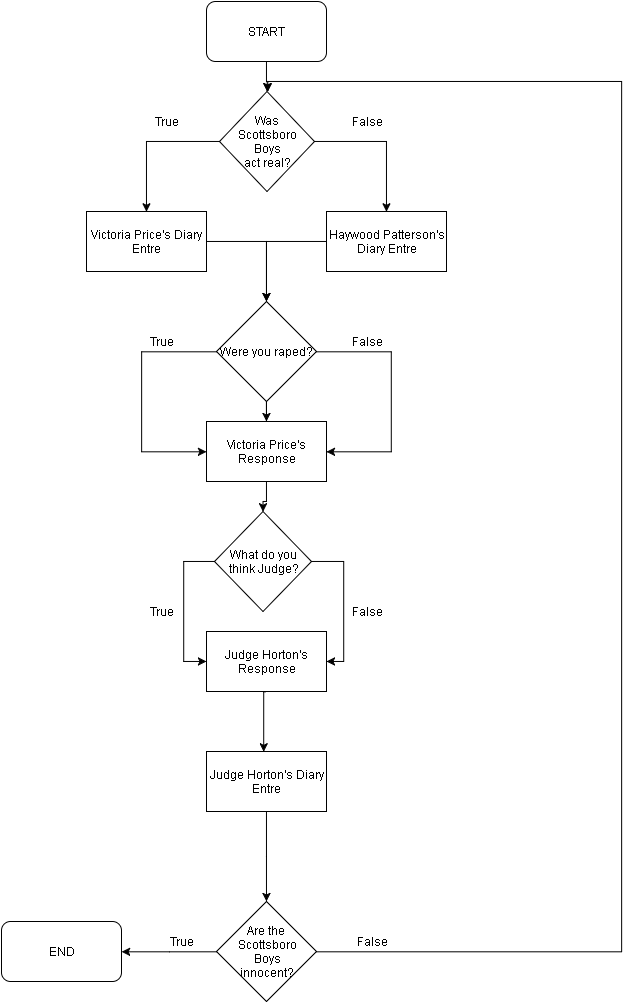

The diagram above was exported from draw.io. Its source (the exported page's mxGraphModel, read from the mxfile embedded in the PNG):
<mxGraphModel dx="604" dy="359" grid="1" gridSize="10" guides="1" tooltips="1" connect="1" arrows="1" fold="1" page="1" pageScale="1" pageWidth="850" pageHeight="1100" background="#ffffff" math="0" shadow="0">
  <root>
    <mxCell id="0" />
    <mxCell id="1" parent="0" />
    <mxCell id="4" value="" style="edgeStyle=orthogonalEdgeStyle;rounded=0;html=1;jettySize=auto;orthogonalLoop=1;" parent="1" source="2" target="3" edge="1">
      <mxGeometry relative="1" as="geometry" />
    </mxCell>
    <mxCell id="2" value="START" style="rounded=1;whiteSpace=wrap;html=1;" parent="1" vertex="1">
      <mxGeometry x="365" y="70" width="120" height="60" as="geometry" />
    </mxCell>
    <mxCell id="7" style="edgeStyle=orthogonalEdgeStyle;rounded=0;html=1;entryX=0.5;entryY=0;jettySize=auto;orthogonalLoop=1;" parent="1" source="3" target="5" edge="1">
      <mxGeometry relative="1" as="geometry" />
    </mxCell>
    <mxCell id="8" style="edgeStyle=orthogonalEdgeStyle;rounded=0;html=1;entryX=0.5;entryY=0;jettySize=auto;orthogonalLoop=1;" parent="1" source="3" target="6" edge="1">
      <mxGeometry relative="1" as="geometry" />
    </mxCell>
    <mxCell id="3" value="Was&lt;br&gt;&lt;div&gt;Scottsboro&lt;/div&gt;&lt;div&gt;Boys&lt;/div&gt;&lt;div&gt;act real?&lt;/div&gt;" style="rhombus;whiteSpace=wrap;html=1;" parent="1" vertex="1">
      <mxGeometry x="378" y="160" width="95" height="100" as="geometry" />
    </mxCell>
    <mxCell id="25" value="" style="edgeStyle=orthogonalEdgeStyle;rounded=0;html=1;jettySize=auto;orthogonalLoop=1;" parent="1" source="5" target="23" edge="1">
      <mxGeometry relative="1" as="geometry" />
    </mxCell>
    <mxCell id="5" value="Victoria Price's Diary Entre" style="whiteSpace=wrap;html=1;" parent="1" vertex="1">
      <mxGeometry x="245" y="280" width="120" height="60" as="geometry" />
    </mxCell>
    <mxCell id="37" style="edgeStyle=orthogonalEdgeStyle;rounded=0;html=1;entryX=0.5;entryY=0;jettySize=auto;orthogonalLoop=1;" parent="1" source="6" target="23" edge="1">
      <mxGeometry relative="1" as="geometry" />
    </mxCell>
    <mxCell id="6" value="Haywood Patterson's Diary Entre" style="whiteSpace=wrap;html=1;" parent="1" vertex="1">
      <mxGeometry x="485" y="280" width="120" height="60" as="geometry" />
    </mxCell>
    <mxCell id="9" value="True" style="text;html=1;strokeColor=none;fillColor=none;align=center;verticalAlign=middle;whiteSpace=wrap;" parent="1" vertex="1">
      <mxGeometry x="305" y="180" width="40" height="20" as="geometry" />
    </mxCell>
    <mxCell id="10" value="False" style="text;html=1;strokeColor=none;fillColor=none;align=center;verticalAlign=middle;whiteSpace=wrap;" parent="1" vertex="1">
      <mxGeometry x="505" y="180" width="40" height="20" as="geometry" />
    </mxCell>
    <mxCell id="50" value="" style="edgeStyle=orthogonalEdgeStyle;rounded=0;html=1;jettySize=auto;orthogonalLoop=1;entryX=0.5;entryY=0;" parent="1" source="11" target="46" edge="1">
      <mxGeometry relative="1" as="geometry">
        <mxPoint x="425" y="960" as="targetPoint" />
        <Array as="points" />
      </mxGeometry>
    </mxCell>
    <mxCell id="11" value="Judge Horton's Diary Entre" style="whiteSpace=wrap;html=1;" parent="1" vertex="1">
      <mxGeometry x="365" y="820" width="120" height="60" as="geometry" />
    </mxCell>
    <mxCell id="40" style="edgeStyle=orthogonalEdgeStyle;rounded=0;html=1;entryX=0;entryY=0.5;jettySize=auto;orthogonalLoop=1;" parent="1" source="23" target="38" edge="1">
      <mxGeometry relative="1" as="geometry">
        <mxPoint x="300" y="480" as="targetPoint" />
        <Array as="points">
          <mxPoint x="300" y="420" />
          <mxPoint x="300" y="520" />
        </Array>
      </mxGeometry>
    </mxCell>
    <mxCell id="41" style="edgeStyle=orthogonalEdgeStyle;rounded=0;html=1;jettySize=auto;orthogonalLoop=1;" parent="1" source="23" target="38" edge="1">
      <mxGeometry relative="1" as="geometry" />
    </mxCell>
    <mxCell id="73" style="edgeStyle=orthogonalEdgeStyle;rounded=0;html=1;entryX=1;entryY=0.5;jettySize=auto;orthogonalLoop=1;" edge="1" parent="1" source="23" target="38">
      <mxGeometry relative="1" as="geometry">
        <Array as="points">
          <mxPoint x="550" y="420" />
          <mxPoint x="550" y="520" />
        </Array>
      </mxGeometry>
    </mxCell>
    <mxCell id="23" value="Were you raped?" style="rhombus;whiteSpace=wrap;html=1;" parent="1" vertex="1">
      <mxGeometry x="375" y="370" width="100" height="100" as="geometry" />
    </mxCell>
    <mxCell id="34" value="END" style="rounded=1;whiteSpace=wrap;html=1;" parent="1" vertex="1">
      <mxGeometry x="160" y="990" width="120" height="60" as="geometry" />
    </mxCell>
    <mxCell id="54" style="edgeStyle=orthogonalEdgeStyle;rounded=0;html=1;entryX=0.5;entryY=0;jettySize=auto;orthogonalLoop=1;" parent="1" source="38" target="45" edge="1">
      <mxGeometry relative="1" as="geometry" />
    </mxCell>
    <mxCell id="38" value="Victoria Price's Response" style="whiteSpace=wrap;html=1;" parent="1" vertex="1">
      <mxGeometry x="365" y="490" width="120" height="60" as="geometry" />
    </mxCell>
    <mxCell id="43" value="True" style="text;html=1;strokeColor=none;fillColor=none;align=center;verticalAlign=middle;whiteSpace=wrap;" parent="1" vertex="1">
      <mxGeometry x="300" y="400" width="40" height="20" as="geometry" />
    </mxCell>
    <mxCell id="44" value="False" style="text;html=1;strokeColor=none;fillColor=none;align=center;verticalAlign=middle;whiteSpace=wrap;" parent="1" vertex="1">
      <mxGeometry x="505" y="400" width="40" height="20" as="geometry" />
    </mxCell>
    <mxCell id="64" style="edgeStyle=orthogonalEdgeStyle;rounded=0;html=1;entryX=0;entryY=0.5;jettySize=auto;orthogonalLoop=1;" parent="1" source="45" target="55" edge="1">
      <mxGeometry relative="1" as="geometry">
        <Array as="points">
          <mxPoint x="342" y="630" />
          <mxPoint x="342" y="730" />
        </Array>
      </mxGeometry>
    </mxCell>
    <mxCell id="65" style="edgeStyle=orthogonalEdgeStyle;rounded=0;html=1;entryX=1;entryY=0.5;jettySize=auto;orthogonalLoop=1;" parent="1" source="45" target="55" edge="1">
      <mxGeometry relative="1" as="geometry">
        <Array as="points">
          <mxPoint x="502" y="630" />
          <mxPoint x="502" y="730" />
        </Array>
      </mxGeometry>
    </mxCell>
    <mxCell id="45" value="What do you&lt;div&gt;think Judge?&lt;/div&gt;" style="rhombus;whiteSpace=wrap;html=1;" parent="1" vertex="1">
      <mxGeometry x="373" y="580" width="97" height="100" as="geometry" />
    </mxCell>
    <mxCell id="48" value="" style="edgeStyle=orthogonalEdgeStyle;rounded=0;html=1;jettySize=auto;orthogonalLoop=1;entryX=1;entryY=0.5;" parent="1" source="46" target="34" edge="1">
      <mxGeometry relative="1" as="geometry">
        <mxPoint x="295" y="1020" as="targetPoint" />
        <Array as="points" />
      </mxGeometry>
    </mxCell>
    <mxCell id="70" style="edgeStyle=orthogonalEdgeStyle;rounded=0;html=1;jettySize=auto;orthogonalLoop=1;" parent="1" source="46" edge="1">
      <mxGeometry relative="1" as="geometry">
        <mxPoint x="426" y="160" as="targetPoint" />
        <Array as="points">
          <mxPoint x="780" y="1020" />
          <mxPoint x="780" y="150" />
        </Array>
      </mxGeometry>
    </mxCell>
    <mxCell id="46" value="Are the&amp;nbsp;&lt;div&gt;Scottsboro&lt;/div&gt;&lt;div&gt;Boys&lt;/div&gt;&lt;div&gt;innocent?&lt;/div&gt;" style="rhombus;whiteSpace=wrap;html=1;" parent="1" vertex="1">
      <mxGeometry x="375" y="970" width="100" height="100" as="geometry" />
    </mxCell>
    <mxCell id="66" value="" style="edgeStyle=orthogonalEdgeStyle;rounded=0;html=1;jettySize=auto;orthogonalLoop=1;" parent="1" edge="1">
      <mxGeometry relative="1" as="geometry">
        <mxPoint x="424" y="760" as="sourcePoint" />
        <mxPoint x="422" y="820" as="targetPoint" />
        <Array as="points">
          <mxPoint x="422" y="760" />
        </Array>
      </mxGeometry>
    </mxCell>
    <mxCell id="55" value="Judge Horton's Response" style="whiteSpace=wrap;html=1;" parent="1" vertex="1">
      <mxGeometry x="365" y="700" width="120" height="60" as="geometry" />
    </mxCell>
    <mxCell id="61" value="True" style="text;html=1;strokeColor=none;fillColor=none;align=center;verticalAlign=middle;whiteSpace=wrap;" parent="1" vertex="1">
      <mxGeometry x="300" y="670" width="40" height="20" as="geometry" />
    </mxCell>
    <mxCell id="62" value="False" style="text;html=1;strokeColor=none;fillColor=none;align=center;verticalAlign=middle;whiteSpace=wrap;" parent="1" vertex="1">
      <mxGeometry x="505" y="670" width="40" height="20" as="geometry" />
    </mxCell>
    <mxCell id="67" value="True" style="text;html=1;strokeColor=none;fillColor=none;align=center;verticalAlign=middle;whiteSpace=wrap;" parent="1" vertex="1">
      <mxGeometry x="320" y="1000" width="40" height="20" as="geometry" />
    </mxCell>
    <mxCell id="71" value="False" style="text;html=1;strokeColor=none;fillColor=none;align=center;verticalAlign=middle;whiteSpace=wrap;" parent="1" vertex="1">
      <mxGeometry x="510" y="1000" width="40" height="20" as="geometry" />
    </mxCell>
  </root>
</mxGraphModel>